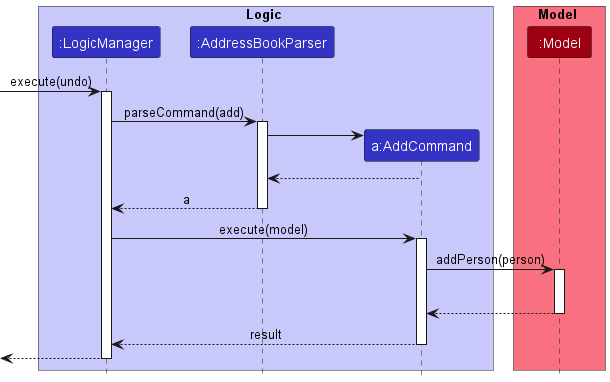

The diagram above was rendered by PlantUML. Its source (embedded in the PNG):
@startuml
!include style.puml

box Logic LOGIC_COLOR_T1
participant ":LogicManager" as LogicManager LOGIC_COLOR
participant ":AddressBookParser" as AddressBookParser LOGIC_COLOR
participant "a:AddCommand" as AddCommand LOGIC_COLOR
end box

box Model MODEL_COLOR_T1
participant ":Model" as Model MODEL_COLOR
end box
[-> LogicManager : execute(undo)
activate LogicManager

LogicManager -> AddressBookParser : parseCommand(add)
activate AddressBookParser

create AddCommand
AddressBookParser -> AddCommand

AddCommand --> AddressBookParser
deactivate AddCommand

AddressBookParser --> LogicManager : a
deactivate AddressBookParser

LogicManager -> AddCommand : execute(model)
activate AddCommand

AddCommand -> Model : addPerson(person)
activate Model
AddCommand -[hidden]-> LogicManager : void
Model --> AddCommand
deactivate Model


AddCommand --> LogicManager : result
deactivate AddCommand

[<--LogicManager
deactivate LogicManager
@enduml